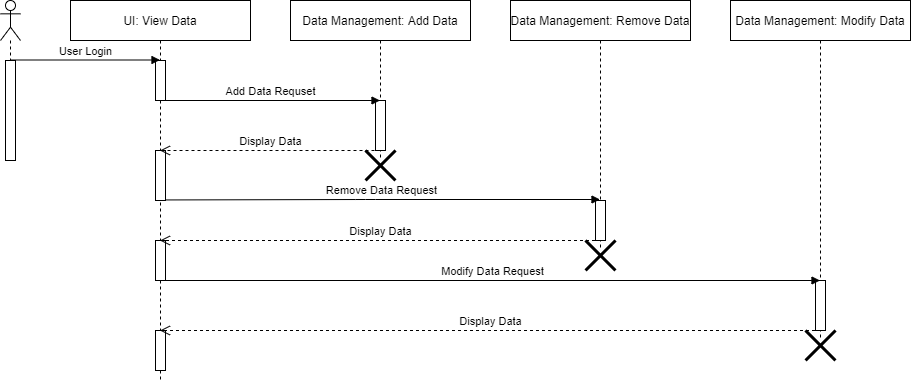

The diagram above was exported from draw.io. Its source (the exported page's mxGraphModel, read from the mxfile embedded in the PNG):
<mxGraphModel dx="2942" dy="1122" grid="1" gridSize="10" guides="1" tooltips="1" connect="1" arrows="1" fold="1" page="1" pageScale="1" pageWidth="850" pageHeight="1400" math="0" shadow="0">
  <root>
    <mxCell id="0" />
    <mxCell id="1" parent="0" />
    <mxCell id="2" value="" style="shape=umlLifeline;participant=umlActor;perimeter=lifelinePerimeter;whiteSpace=wrap;html=1;container=1;collapsible=0;recursiveResize=0;verticalAlign=top;spacingTop=36;outlineConnect=0;" vertex="1" parent="1">
      <mxGeometry x="165" y="930" width="20" height="160" as="geometry" />
    </mxCell>
    <mxCell id="3" value="" style="points=[];perimeter=orthogonalPerimeter;rounded=0;shadow=0;strokeWidth=1;" vertex="1" parent="2">
      <mxGeometry x="5" y="60" width="10" height="100" as="geometry" />
    </mxCell>
    <mxCell id="4" value="UI: View Data" style="shape=umlLifeline;perimeter=lifelinePerimeter;container=1;collapsible=0;recursiveResize=0;rounded=0;shadow=0;strokeWidth=1;" vertex="1" parent="1">
      <mxGeometry x="235" y="930" width="180" height="380" as="geometry" />
    </mxCell>
    <mxCell id="5" value="" style="points=[];perimeter=orthogonalPerimeter;rounded=0;shadow=0;strokeWidth=1;" vertex="1" parent="4">
      <mxGeometry x="85" y="60" width="10" height="40" as="geometry" />
    </mxCell>
    <mxCell id="6" value="" style="points=[];perimeter=orthogonalPerimeter;rounded=0;shadow=0;strokeWidth=1;" vertex="1" parent="4">
      <mxGeometry x="85" y="240" width="10" height="40" as="geometry" />
    </mxCell>
    <mxCell id="7" value="" style="points=[];perimeter=orthogonalPerimeter;rounded=0;shadow=0;strokeWidth=1;" vertex="1" parent="4">
      <mxGeometry x="85" y="330" width="10" height="40" as="geometry" />
    </mxCell>
    <mxCell id="8" value="User Login" style="html=1;verticalAlign=bottom;endArrow=block;" edge="1" target="4" parent="1">
      <mxGeometry width="80" relative="1" as="geometry">
        <mxPoint x="175" y="989.5" as="sourcePoint" />
        <mxPoint x="255" y="989.5" as="targetPoint" />
      </mxGeometry>
    </mxCell>
    <mxCell id="9" value="Data Management: Add Data" style="shape=umlLifeline;perimeter=lifelinePerimeter;container=1;collapsible=0;recursiveResize=0;rounded=0;shadow=0;strokeWidth=1;" vertex="1" parent="1">
      <mxGeometry x="455" y="930" width="180" height="160" as="geometry" />
    </mxCell>
    <mxCell id="10" value="" style="points=[];perimeter=orthogonalPerimeter;rounded=0;shadow=0;strokeWidth=1;" vertex="1" parent="9">
      <mxGeometry x="85" y="100" width="10" height="50" as="geometry" />
    </mxCell>
    <mxCell id="11" value="Data Management: Remove Data" style="shape=umlLifeline;perimeter=lifelinePerimeter;container=1;collapsible=0;recursiveResize=0;rounded=0;shadow=0;strokeWidth=1;resizeWidth=1;resizeHeight=1;" vertex="1" parent="1">
      <mxGeometry x="675" y="930" width="180" height="250" as="geometry" />
    </mxCell>
    <mxCell id="12" value="" style="points=[];perimeter=orthogonalPerimeter;rounded=0;shadow=0;strokeWidth=1;" vertex="1" parent="11">
      <mxGeometry x="85" y="200" width="10" height="40" as="geometry" />
    </mxCell>
    <mxCell id="13" value="Data Management: Modify Data" style="shape=umlLifeline;perimeter=lifelinePerimeter;container=1;collapsible=0;recursiveResize=0;rounded=0;shadow=0;strokeWidth=1;" vertex="1" parent="1">
      <mxGeometry x="895" y="930" width="180" height="340" as="geometry" />
    </mxCell>
    <mxCell id="14" value="" style="points=[];perimeter=orthogonalPerimeter;rounded=0;shadow=0;strokeWidth=1;" vertex="1" parent="13">
      <mxGeometry x="85" y="280" width="10" height="50" as="geometry" />
    </mxCell>
    <mxCell id="15" value="Add Data Requset" style="html=1;verticalAlign=bottom;endArrow=block;" edge="1" target="9" parent="1">
      <mxGeometry width="80" relative="1" as="geometry">
        <mxPoint x="325" y="1030" as="sourcePoint" />
        <mxPoint x="474.5" y="1030" as="targetPoint" />
      </mxGeometry>
    </mxCell>
    <mxCell id="16" value="Remove Data Request" style="html=1;verticalAlign=bottom;endArrow=block;exitX=0.767;exitY=0.989;exitDx=0;exitDy=0;exitPerimeter=0;" edge="1" source="18" target="11" parent="1">
      <mxGeometry width="80" relative="1" as="geometry">
        <mxPoint x="320" y="1119" as="sourcePoint" />
        <mxPoint x="469.5" y="1119" as="targetPoint" />
        <Array as="points">
          <mxPoint x="530" y="1129" />
        </Array>
      </mxGeometry>
    </mxCell>
    <mxCell id="17" value="Modify Data Request" style="html=1;verticalAlign=bottom;endArrow=block;" edge="1" parent="1">
      <mxGeometry width="80" relative="1" as="geometry">
        <mxPoint x="330" y="1210" as="sourcePoint" />
        <mxPoint x="984.5" y="1210" as="targetPoint" />
      </mxGeometry>
    </mxCell>
    <mxCell id="18" value="" style="points=[];perimeter=orthogonalPerimeter;rounded=0;shadow=0;strokeWidth=1;" vertex="1" parent="1">
      <mxGeometry x="320" y="1080" width="10" height="50" as="geometry" />
    </mxCell>
    <mxCell id="19" value="Display Data" style="html=1;verticalAlign=bottom;endArrow=open;dashed=1;endSize=8;" edge="1" target="4" parent="1">
      <mxGeometry relative="1" as="geometry">
        <mxPoint x="545" y="1080" as="sourcePoint" />
        <mxPoint x="465" y="1080" as="targetPoint" />
      </mxGeometry>
    </mxCell>
    <mxCell id="20" value="Display Data" style="html=1;verticalAlign=bottom;endArrow=open;dashed=1;endSize=8;" edge="1" target="4" parent="1">
      <mxGeometry relative="1" as="geometry">
        <mxPoint x="765.5" y="1170" as="sourcePoint" />
        <mxPoint x="545" y="1170" as="targetPoint" />
      </mxGeometry>
    </mxCell>
    <mxCell id="21" value="Display Data" style="html=1;verticalAlign=bottom;endArrow=open;dashed=1;endSize=8;" edge="1" target="4" parent="1">
      <mxGeometry relative="1" as="geometry">
        <mxPoint x="985.5" y="1260" as="sourcePoint" />
        <mxPoint x="544.5" y="1260" as="targetPoint" />
      </mxGeometry>
    </mxCell>
    <mxCell id="22" value="" style="shape=umlDestroy;whiteSpace=wrap;html=1;strokeWidth=3;" vertex="1" parent="1">
      <mxGeometry x="530" y="1080" width="30" height="30" as="geometry" />
    </mxCell>
    <mxCell id="23" value="" style="shape=umlDestroy;whiteSpace=wrap;html=1;strokeWidth=3;" vertex="1" parent="1">
      <mxGeometry x="750" y="1170" width="30" height="30" as="geometry" />
    </mxCell>
    <mxCell id="24" value="" style="shape=umlDestroy;whiteSpace=wrap;html=1;strokeWidth=3;" vertex="1" parent="1">
      <mxGeometry x="970" y="1260" width="30" height="30" as="geometry" />
    </mxCell>
  </root>
</mxGraphModel>